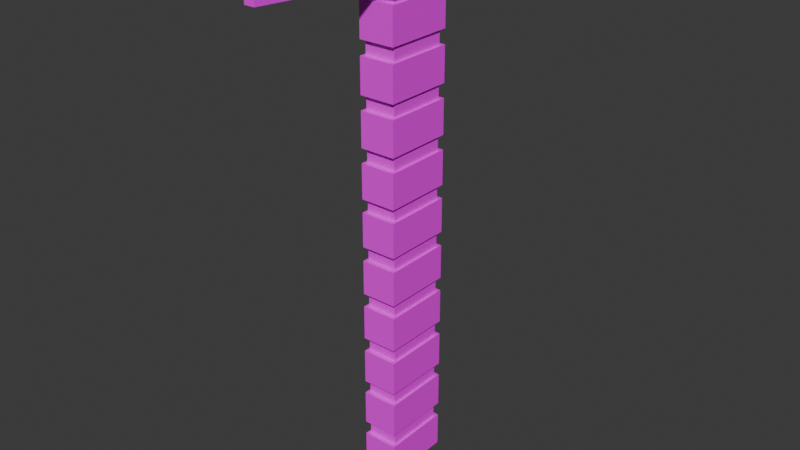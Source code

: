 # Source: diamondPickaxe.blend  (saved by Blender 5.0.119; exported with 4.5.12 LTS)
import bpy
from mathutils import Matrix  # noqa: F401  (used for matrix-valued properties, if any)

bpy.ops.wm.read_factory_settings(use_empty=True)
scene = bpy.context.scene
scene.name = 'Scene'

# ---- collections
col_collection = bpy.data.collections.new('Collection'); scene.collection.children.link(col_collection)

# ---- images (referenced by path relative to the original .blend; pixels are not part of the script)
import os
ASSET_DIR = os.environ.get("B2B_ASSET_DIR", "")  # directory of the original .blend (textures are referenced by path, not embedded)
HERE = os.path.dirname(os.path.abspath(__file__))  # packed textures are extracted next to this script under _unpacked/

def load_image(name, relpath, width, height, colorspace="sRGB"):
    """Load a texture the original file referenced (path relative to the .blend, or extracted next to this script)."""
    p = next((c for c in (os.path.join(HERE, relpath), os.path.join(ASSET_DIR, relpath)) if relpath and os.path.exists(c)), "")
    if p:
        img = bpy.data.images.load(p, check_existing=True)
        img.name = name
    else:  # same state as the original file: an image datablock whose file is absent (Cycles renders it pink)
        img = bpy.data.images.new(name, width, height)
        img.source = "FILE"
        img.filepath = "//" + (relpath or name)
    img.colorspace_settings.name = colorspace
    return img
img_amethystcolorpalette_png_002 = load_image('amethystColorPalette.png.002', 'amethystColorPalette.png', 1024, 1024, 'sRGB')

# ---- materials (node trees are filled in below, after node groups)
mat_material_024 = bpy.data.materials.new('Material.024')
mat_material_024.alpha_threshold = 0.0
mat_material_024.use_backface_culling_lightprobe_volume = False
mat_material_024.roughness = 0.5
mat_material_024.line_color = (0.0, 0.0, 0.0, 1.0)

# ---- material node trees
mat_material_024.use_nodes = True; mat_material_024.node_tree.nodes.clear()
_N = mat_material_024.node_tree.nodes; _L = mat_material_024.node_tree.links
n0 = _N.new('ShaderNodeOutputMaterial'); n0.name = 'Material Output'; n0.location = (200, 100)
n1 = _N.new('ShaderNodeBsdfPrincipled'); n1.name = 'Principled BSDF'; n1.location = (-200, 100)
n2 = _N.new('ShaderNodeTexImage'); n2.name = 'Image Texture'; n2.location = (-499, 80)
n2.image = img_amethystcolorpalette_png_002
_L.new(n1.outputs[0], n0.inputs[0])
_L.new(n2.outputs[0], n1.inputs[0])
n0.is_active_output = True

# ---- world
world_world = bpy.data.worlds.new('World'); scene.world = world_world
world_world.use_nodes = True; world_world.node_tree.nodes.clear()
_N = world_world.node_tree.nodes; _L = world_world.node_tree.links
n0 = _N.new('ShaderNodeOutputWorld'); n0.name = 'World Output'; n0.location = (200, 100)
n1 = _N.new('ShaderNodeBackground'); n1.name = 'Background'; n1.location = (-200, 100)
n1.inputs[0].default_value = (0.05088, 0.05088, 0.05088, 1.0)
_L.new(n1.outputs[0], n0.inputs[0])
n0.is_active_output = True
world_world.color = (0.05088, 0.05088, 0.05088)
world_world.sun_shadow_jitter_overblur = 0.0

# ---- meshes
me_cube = bpy.data.meshes.new('Cube')
me_cube.from_pydata([(1.0, 1.0, 0.7162), (1.0, 1.0, 0.01753), (1.0, -1.0, 0.7162), (1.0, -1.0, 0.01753), (-1.0, 1.0, 0.7162), (-1.0, 1.0, 0.01753), (-1.0, -1.0, 0.7162), (-1.0, -1.0, 0.01753)], [], [(0, 4, 6, 2), (3, 2, 6, 7), (7, 6, 4, 5), (5, 1, 3, 7), (1, 0, 2, 3), (5, 4, 0, 1)])
_uv = me_cube.uv_layers.new(name='UVMap')
_uv.uv.foreach_set('vector', [0.4565, 0.9269, 0.4565, 0.9269, 0.4565, 0.9269, 0.4565, 0.9269, 0.4565, 0.9269, 0.4565, 0.9269, 0.4565, 0.9269, 0.4565, 0.9269, 0.4565, 0.9269, 0.4565, 0.9269, 0.4565, 0.9269, 0.4565, 0.9269, 0.4565, 0.9269, 0.4565, 0.9269, 0.4565, 0.9269, 0.4565, 0.9269, 0.4565, 0.9269, 0.4565, 0.9269, 0.4565, 0.9269, 0.4565, 0.9269, 0.4565, 0.9269, 0.4565, 0.9269, 0.4565, 0.9269, 0.4565, 0.9269])
me_cube.materials.append(mat_material_024)
me_cube.use_mirror_vertex_groups = False
me_cube.update()
me_cube_001 = bpy.data.meshes.new('Cube.001')
me_cube_001.from_pydata([(1.0, 1.0, 0.7162), (1.0, 1.0, 0.01753), (1.0, -1.0, 0.7162), (1.0, -1.0, 0.01753), (-1.0, 1.0, 0.7162), (-1.0, 1.0, 0.01753), (-1.0, -1.0, 0.7162), (-1.0, -1.0, 0.01753)], [], [(0, 4, 6, 2), (3, 2, 6, 7), (7, 6, 4, 5), (5, 1, 3, 7), (1, 0, 2, 3), (5, 4, 0, 1)])
_uv = me_cube_001.uv_layers.new(name='UVMap')
_uv.uv.foreach_set('vector', [0.558, 0.6749, 0.558, 0.6749, 0.558, 0.6749, 0.558, 0.6749, 0.558, 0.6749, 0.558, 0.6749, 0.558, 0.6749, 0.558, 0.6749, 0.558, 0.6749, 0.558, 0.6749, 0.558, 0.6749, 0.558, 0.6749, 0.558, 0.6749, 0.558, 0.6749, 0.558, 0.6749, 0.558, 0.6749, 0.558, 0.6749, 0.558, 0.6749, 0.558, 0.6749, 0.558, 0.6749, 0.558, 0.6749, 0.558, 0.6749, 0.558, 0.6749, 0.558, 0.6749])
me_cube_001.materials.append(mat_material_024)
me_cube_001.use_mirror_vertex_groups = False
me_cube_001.update()
me_cube_003 = bpy.data.meshes.new('Cube.003')
me_cube_003.from_pydata([(1.0, 1.0, 0.7162), (1.0, 1.0, 0.01753), (1.0, -1.0, 0.7162), (1.0, -1.0, 0.01753), (-1.0, 1.0, 0.7162), (-1.0, 1.0, 0.01753), (-1.0, -1.0, 0.7162), (-1.0, -1.0, 0.01753)], [], [(0, 4, 6, 2), (3, 2, 6, 7), (7, 6, 4, 5), (5, 1, 3, 7), (1, 0, 2, 3), (5, 4, 0, 1)])
_uv = me_cube_003.uv_layers.new(name='UVMap')
_uv.uv.foreach_set('vector', [0.5812, 0.6755, 0.5812, 0.6755, 0.5812, 0.6755, 0.5812, 0.6755, 0.5812, 0.6755, 0.5812, 0.6755, 0.5812, 0.6755, 0.5812, 0.6755, 0.5812, 0.6755, 0.5812, 0.6755, 0.5812, 0.6755, 0.5812, 0.6755, 0.5812, 0.6755, 0.5812, 0.6755, 0.5812, 0.6755, 0.5812, 0.6755, 0.5812, 0.6755, 0.5812, 0.6755, 0.5812, 0.6755, 0.5812, 0.6755, 0.5812, 0.6755, 0.5812, 0.6755, 0.5812, 0.6755, 0.5812, 0.6755])
me_cube_003.materials.append(mat_material_024)
me_cube_003.use_mirror_vertex_groups = False
me_cube_003.update()
me_cube_004 = bpy.data.meshes.new('Cube.004')
me_cube_004.from_pydata([(1.0, 1.0, 0.7162), (1.0, 1.0, 0.01753), (1.0, -1.0, 0.7162), (1.0, -1.0, 0.01753), (-1.0, 1.0, 0.7162), (-1.0, 1.0, 0.01753), (-1.0, -1.0, 0.7162), (-1.0, -1.0, 0.01753)], [], [(0, 4, 6, 2), (3, 2, 6, 7), (7, 6, 4, 5), (5, 1, 3, 7), (1, 0, 2, 3), (5, 4, 0, 1)])
_uv = me_cube_004.uv_layers.new(name='UVMap')
_uv.uv.foreach_set('vector', [0.4565, 0.9269, 0.4565, 0.9269, 0.4565, 0.9269, 0.4565, 0.9269, 0.4565, 0.9269, 0.4565, 0.9269, 0.4565, 0.9269, 0.4565, 0.9269, 0.4565, 0.9269, 0.4565, 0.9269, 0.4565, 0.9269, 0.4565, 0.9269, 0.4565, 0.9269, 0.4565, 0.9269, 0.4565, 0.9269, 0.4565, 0.9269, 0.4565, 0.9269, 0.4565, 0.9269, 0.4565, 0.9269, 0.4565, 0.9269, 0.4565, 0.9269, 0.4565, 0.9269, 0.4565, 0.9269, 0.4565, 0.9269])
me_cube_004.materials.append(mat_material_024)
me_cube_004.use_mirror_vertex_groups = False
me_cube_004.update()
me_cube_005 = bpy.data.meshes.new('Cube.005')
me_cube_005.from_pydata([(1.0, 1.0, 0.7162), (1.0, 1.0, 0.01753), (1.0, -1.0, 0.7162), (1.0, -1.0, 0.01753), (-1.0, 1.0, 0.7162), (-1.0, 1.0, 0.01753), (-1.0, -1.0, 0.7162), (-1.0, -1.0, 0.01753)], [], [(0, 4, 6, 2), (3, 2, 6, 7), (7, 6, 4, 5), (5, 1, 3, 7), (1, 0, 2, 3), (5, 4, 0, 1)])
_uv = me_cube_005.uv_layers.new(name='UVMap')
_uv.uv.foreach_set('vector', [0.4565, 0.9269, 0.4565, 0.9269, 0.4565, 0.9269, 0.4565, 0.9269, 0.4565, 0.9269, 0.4565, 0.9269, 0.4565, 0.9269, 0.4565, 0.9269, 0.4565, 0.9269, 0.4565, 0.9269, 0.4565, 0.9269, 0.4565, 0.9269, 0.4565, 0.9269, 0.4565, 0.9269, 0.4565, 0.9269, 0.4565, 0.9269, 0.4565, 0.9269, 0.4565, 0.9269, 0.4565, 0.9269, 0.4565, 0.9269, 0.4565, 0.9269, 0.4565, 0.9269, 0.4565, 0.9269, 0.4565, 0.9269])
me_cube_005.materials.append(mat_material_024)
me_cube_005.use_mirror_vertex_groups = False
me_cube_005.update()
me_cube_006 = bpy.data.meshes.new('Cube.006')
me_cube_006.from_pydata([(1.0, 1.0, 0.7162), (1.0, 1.0, 0.01753), (1.0, -1.0, 0.7162), (1.0, -1.0, 0.01753), (-1.0, 1.0, 0.7162), (-1.0, 1.0, 0.01753), (-1.0, -1.0, 0.7162), (-1.0, -1.0, 0.01753)], [], [(0, 4, 6, 2), (3, 2, 6, 7), (7, 6, 4, 5), (5, 1, 3, 7), (1, 0, 2, 3), (5, 4, 0, 1)])
_uv = me_cube_006.uv_layers.new(name='UVMap')
_uv.uv.foreach_set('vector', [0.5812, 0.6755, 0.5812, 0.6755, 0.5812, 0.6755, 0.5812, 0.6755, 0.5812, 0.6755, 0.5812, 0.6755, 0.5812, 0.6755, 0.5812, 0.6755, 0.5812, 0.6755, 0.5812, 0.6755, 0.5812, 0.6755, 0.5812, 0.6755, 0.5812, 0.6755, 0.5812, 0.6755, 0.5812, 0.6755, 0.5812, 0.6755, 0.5812, 0.6755, 0.5812, 0.6755, 0.5812, 0.6755, 0.5812, 0.6755, 0.5812, 0.6755, 0.5812, 0.6755, 0.5812, 0.6755, 0.5812, 0.6755])
me_cube_006.materials.append(mat_material_024)
me_cube_006.use_mirror_vertex_groups = False
me_cube_006.update()
me_cube_007 = bpy.data.meshes.new('Cube.007')
me_cube_007.from_pydata([(1.0, 1.0, 0.7162), (1.0, 1.0, 0.01753), (1.0, -1.0, 0.7162), (1.0, -1.0, 0.01753), (-1.0, 1.0, 0.7162), (-1.0, 1.0, 0.01753), (-1.0, -1.0, 0.7162), (-1.0, -1.0, 0.01753)], [], [(0, 4, 6, 2), (3, 2, 6, 7), (7, 6, 4, 5), (5, 1, 3, 7), (1, 0, 2, 3), (5, 4, 0, 1)])
_uv = me_cube_007.uv_layers.new(name='UVMap')
_uv.uv.foreach_set('vector', [0.5812, 0.6755, 0.5812, 0.6755, 0.5812, 0.6755, 0.5812, 0.6755, 0.5812, 0.6755, 0.5812, 0.6755, 0.5812, 0.6755, 0.5812, 0.6755, 0.5812, 0.6755, 0.5812, 0.6755, 0.5812, 0.6755, 0.5812, 0.6755, 0.5812, 0.6755, 0.5812, 0.6755, 0.5812, 0.6755, 0.5812, 0.6755, 0.5812, 0.6755, 0.5812, 0.6755, 0.5812, 0.6755, 0.5812, 0.6755, 0.5812, 0.6755, 0.5812, 0.6755, 0.5812, 0.6755, 0.5812, 0.6755])
me_cube_007.materials.append(mat_material_024)
me_cube_007.use_mirror_vertex_groups = False
me_cube_007.update()
me_cube_008 = bpy.data.meshes.new('Cube.008')
me_cube_008.from_pydata([(1.0, 1.0, 0.7162), (1.0, 1.0, 0.01753), (1.0, -1.0, 0.7162), (1.0, -1.0, 0.01753), (-1.0, 1.0, 0.7162), (-1.0, 1.0, 0.01753), (-1.0, -1.0, 0.7162), (-1.0, -1.0, 0.01753)], [], [(0, 4, 6, 2), (3, 2, 6, 7), (7, 6, 4, 5), (5, 1, 3, 7), (1, 0, 2, 3), (5, 4, 0, 1)])
_uv = me_cube_008.uv_layers.new(name='UVMap')
_uv.uv.foreach_set('vector', [0.4565, 0.9269, 0.4565, 0.9269, 0.4565, 0.9269, 0.4565, 0.9269, 0.4565, 0.9269, 0.4565, 0.9269, 0.4565, 0.9269, 0.4565, 0.9269, 0.4565, 0.9269, 0.4565, 0.9269, 0.4565, 0.9269, 0.4565, 0.9269, 0.4565, 0.9269, 0.4565, 0.9269, 0.4565, 0.9269, 0.4565, 0.9269, 0.4565, 0.9269, 0.4565, 0.9269, 0.4565, 0.9269, 0.4565, 0.9269, 0.4565, 0.9269, 0.4565, 0.9269, 0.4565, 0.9269, 0.4565, 0.9269])
me_cube_008.materials.append(mat_material_024)
me_cube_008.use_mirror_vertex_groups = False
me_cube_008.update()
me_cube_009 = bpy.data.meshes.new('Cube.009')
me_cube_009.from_pydata([(1.0, 1.0, 0.7162), (1.0, 1.0, 0.01753), (1.0, -1.0, 0.7162), (1.0, -1.0, 0.01753), (-1.0, 1.0, 0.7162), (-1.0, 1.0, 0.01753), (-1.0, -1.0, 0.7162), (-1.0, -1.0, 0.01753)], [], [(0, 4, 6, 2), (3, 2, 6, 7), (7, 6, 4, 5), (5, 1, 3, 7), (1, 0, 2, 3), (5, 4, 0, 1)])
_uv = me_cube_009.uv_layers.new(name='UVMap')
_uv.uv.foreach_set('vector', [0.4565, 0.9269, 0.4565, 0.9269, 0.4565, 0.9269, 0.4565, 0.9269, 0.4565, 0.9269, 0.4565, 0.9269, 0.4565, 0.9269, 0.4565, 0.9269, 0.4565, 0.9269, 0.4565, 0.9269, 0.4565, 0.9269, 0.4565, 0.9269, 0.4565, 0.9269, 0.4565, 0.9269, 0.4565, 0.9269, 0.4565, 0.9269, 0.4565, 0.9269, 0.4565, 0.9269, 0.4565, 0.9269, 0.4565, 0.9269, 0.4565, 0.9269, 0.4565, 0.9269, 0.4565, 0.9269, 0.4565, 0.9269])
me_cube_009.materials.append(mat_material_024)
me_cube_009.use_mirror_vertex_groups = False
me_cube_009.update()
me_cube_010 = bpy.data.meshes.new('Cube.010')
me_cube_010.from_pydata([(1.0, 1.0, 0.7162), (1.0, 1.0, 0.01753), (1.0, -1.0, 0.7162), (1.0, -1.0, 0.01753), (-1.0, 1.0, 0.7162), (-1.0, 1.0, 0.01753), (-1.0, -1.0, 0.7162), (-1.0, -1.0, 0.01753)], [], [(0, 4, 6, 2), (3, 2, 6, 7), (7, 6, 4, 5), (5, 1, 3, 7), (1, 0, 2, 3), (5, 4, 0, 1)])
_uv = me_cube_010.uv_layers.new(name='UVMap')
_uv.uv.foreach_set('vector', [0.5812, 0.6755, 0.5812, 0.6755, 0.5812, 0.6755, 0.5812, 0.6755, 0.5812, 0.6755, 0.5812, 0.6755, 0.5812, 0.6755, 0.5812, 0.6755, 0.5812, 0.6755, 0.5812, 0.6755, 0.5812, 0.6755, 0.5812, 0.6755, 0.5812, 0.6755, 0.5812, 0.6755, 0.5812, 0.6755, 0.5812, 0.6755, 0.5812, 0.6755, 0.5812, 0.6755, 0.5812, 0.6755, 0.5812, 0.6755, 0.5812, 0.6755, 0.5812, 0.6755, 0.5812, 0.6755, 0.5812, 0.6755])
me_cube_010.materials.append(mat_material_024)
me_cube_010.use_mirror_vertex_groups = False
me_cube_010.update()
me_cube_011 = bpy.data.meshes.new('Cube.011')
me_cube_011.from_pydata([(1.0, 1.0, 0.7162), (1.0, 1.0, 0.01753), (1.0, -1.0, 0.7162), (1.0, -1.0, 0.01753), (-1.0, 1.0, 0.7162), (-1.0, 1.0, 0.01753), (-1.0, -1.0, 0.7162), (-1.0, -1.0, 0.01753)], [], [(0, 4, 6, 2), (3, 2, 6, 7), (7, 6, 4, 5), (5, 1, 3, 7), (1, 0, 2, 3), (5, 4, 0, 1)])
_uv = me_cube_011.uv_layers.new(name='UVMap')
_uv.uv.foreach_set('vector', [0.5812, 0.6755, 0.5812, 0.6755, 0.5812, 0.6755, 0.5812, 0.6755, 0.5812, 0.6755, 0.5812, 0.6755, 0.5812, 0.6755, 0.5812, 0.6755, 0.5812, 0.6755, 0.5812, 0.6755, 0.5812, 0.6755, 0.5812, 0.6755, 0.5812, 0.6755, 0.5812, 0.6755, 0.5812, 0.6755, 0.5812, 0.6755, 0.5812, 0.6755, 0.5812, 0.6755, 0.5812, 0.6755, 0.5812, 0.6755, 0.5812, 0.6755, 0.5812, 0.6755, 0.5812, 0.6755, 0.5812, 0.6755])
me_cube_011.materials.append(mat_material_024)
me_cube_011.use_mirror_vertex_groups = False
me_cube_011.update()
me_cube_012 = bpy.data.meshes.new('Cube.012')
me_cube_012.from_pydata([(1.0, 1.0, 0.7162), (1.0, 1.0, 0.01753), (1.0, -1.0, 0.7162), (1.0, -1.0, 0.01753), (-1.0, 1.0, 0.7162), (-1.0, 1.0, 0.01753), (-1.0, -1.0, 0.7162), (-1.0, -1.0, 0.01753)], [], [(0, 4, 6, 2), (3, 2, 6, 7), (7, 6, 4, 5), (5, 1, 3, 7), (1, 0, 2, 3), (5, 4, 0, 1)])
_uv = me_cube_012.uv_layers.new(name='UVMap')
_uv.uv.foreach_set('vector', [0.4565, 0.9269, 0.4565, 0.9269, 0.4565, 0.9269, 0.4565, 0.9269, 0.4565, 0.9269, 0.4565, 0.9269, 0.4565, 0.9269, 0.4565, 0.9269, 0.4565, 0.9269, 0.4565, 0.9269, 0.4565, 0.9269, 0.4565, 0.9269, 0.4565, 0.9269, 0.4565, 0.9269, 0.4565, 0.9269, 0.4565, 0.9269, 0.4565, 0.9269, 0.4565, 0.9269, 0.4565, 0.9269, 0.4565, 0.9269, 0.4565, 0.9269, 0.4565, 0.9269, 0.4565, 0.9269, 0.4565, 0.9269])
me_cube_012.materials.append(mat_material_024)
me_cube_012.use_mirror_vertex_groups = False
me_cube_012.update()
me_cube_013 = bpy.data.meshes.new('Cube.013')
me_cube_013.from_pydata([(1.0, 1.0, 0.7162), (1.0, 1.0, 0.01753), (1.0, -1.0, 0.7162), (1.0, -1.0, 0.01753), (-1.0, 1.0, 0.7162), (-1.0, 1.0, 0.01753), (-1.0, -1.0, 0.7162), (-1.0, -1.0, 0.01753)], [], [(0, 4, 6, 2), (3, 2, 6, 7), (7, 6, 4, 5), (5, 1, 3, 7), (1, 0, 2, 3), (5, 4, 0, 1)])
_uv = me_cube_013.uv_layers.new(name='UVMap')
_uv.uv.foreach_set('vector', [0.4565, 0.9269, 0.4565, 0.9269, 0.4565, 0.9269, 0.4565, 0.9269, 0.4565, 0.9269, 0.4565, 0.9269, 0.4565, 0.9269, 0.4565, 0.9269, 0.4565, 0.9269, 0.4565, 0.9269, 0.4565, 0.9269, 0.4565, 0.9269, 0.4565, 0.9269, 0.4565, 0.9269, 0.4565, 0.9269, 0.4565, 0.9269, 0.4565, 0.9269, 0.4565, 0.9269, 0.4565, 0.9269, 0.4565, 0.9269, 0.4565, 0.9269, 0.4565, 0.9269, 0.4565, 0.9269, 0.4565, 0.9269])
me_cube_013.materials.append(mat_material_024)
me_cube_013.use_mirror_vertex_groups = False
me_cube_013.update()
me_cube_014 = bpy.data.meshes.new('Cube.014')
me_cube_014.from_pydata([(1.0, 1.0, 0.7162), (1.0, 1.0, 0.01753), (1.0, -1.0, 0.7162), (1.0, -1.0, 0.01753), (-1.0, 1.0, 0.7162), (-1.0, 1.0, 0.01753), (-1.0, -1.0, 0.7162), (-1.0, -1.0, 0.01753)], [], [(0, 4, 6, 2), (3, 2, 6, 7), (7, 6, 4, 5), (5, 1, 3, 7), (1, 0, 2, 3), (5, 4, 0, 1)])
_uv = me_cube_014.uv_layers.new(name='UVMap')
_uv.uv.foreach_set('vector', [0.5812, 0.6755, 0.5812, 0.6755, 0.5812, 0.6755, 0.5812, 0.6755, 0.5812, 0.6755, 0.5812, 0.6755, 0.5812, 0.6755, 0.5812, 0.6755, 0.5812, 0.6755, 0.5812, 0.6755, 0.5812, 0.6755, 0.5812, 0.6755, 0.5812, 0.6755, 0.5812, 0.6755, 0.5812, 0.6755, 0.5812, 0.6755, 0.5812, 0.6755, 0.5812, 0.6755, 0.5812, 0.6755, 0.5812, 0.6755, 0.5812, 0.6755, 0.5812, 0.6755, 0.5812, 0.6755, 0.5812, 0.6755])
me_cube_014.materials.append(mat_material_024)
me_cube_014.use_mirror_vertex_groups = False
me_cube_014.update()
me_cube_015 = bpy.data.meshes.new('Cube.015')
me_cube_015.from_pydata([(1.0, 1.0, 0.7162), (1.0, 1.0, 0.01753), (1.0, -1.0, 0.7162), (1.0, -1.0, 0.01753), (-1.0, 1.0, 0.7162), (-1.0, 1.0, 0.01753), (-1.0, -1.0, 0.7162), (-1.0, -1.0, 0.01753)], [], [(0, 4, 6, 2), (3, 2, 6, 7), (7, 6, 4, 5), (5, 1, 3, 7), (1, 0, 2, 3), (5, 4, 0, 1)])
_uv = me_cube_015.uv_layers.new(name='UVMap')
_uv.uv.foreach_set('vector', [0.5812, 0.6755, 0.5812, 0.6755, 0.5812, 0.6755, 0.5812, 0.6755, 0.5812, 0.6755, 0.5812, 0.6755, 0.5812, 0.6755, 0.5812, 0.6755, 0.5812, 0.6755, 0.5812, 0.6755, 0.5812, 0.6755, 0.5812, 0.6755, 0.5812, 0.6755, 0.5812, 0.6755, 0.5812, 0.6755, 0.5812, 0.6755, 0.5812, 0.6755, 0.5812, 0.6755, 0.5812, 0.6755, 0.5812, 0.6755, 0.5812, 0.6755, 0.5812, 0.6755, 0.5812, 0.6755, 0.5812, 0.6755])
me_cube_015.materials.append(mat_material_024)
me_cube_015.use_mirror_vertex_groups = False
me_cube_015.update()
me_cube_016 = bpy.data.meshes.new('Cube.016')
me_cube_016.from_pydata([(1.0, 1.0, 0.7162), (1.0, 1.0, 0.01753), (1.0, -1.0, 0.7162), (1.0, -1.0, 0.01753), (-1.0, 1.0, 0.7162), (-1.0, 1.0, 0.01753), (-1.0, -1.0, 0.7162), (-1.0, -1.0, 0.01753)], [], [(0, 4, 6, 2), (3, 2, 6, 7), (7, 6, 4, 5), (5, 1, 3, 7), (1, 0, 2, 3), (5, 4, 0, 1)])
_uv = me_cube_016.uv_layers.new(name='UVMap')
_uv.uv.foreach_set('vector', [0.4565, 0.9269, 0.4565, 0.9269, 0.4565, 0.9269, 0.4565, 0.9269, 0.4565, 0.9269, 0.4565, 0.9269, 0.4565, 0.9269, 0.4565, 0.9269, 0.4565, 0.9269, 0.4565, 0.9269, 0.4565, 0.9269, 0.4565, 0.9269, 0.4565, 0.9269, 0.4565, 0.9269, 0.4565, 0.9269, 0.4565, 0.9269, 0.4565, 0.9269, 0.4565, 0.9269, 0.4565, 0.9269, 0.4565, 0.9269, 0.4565, 0.9269, 0.4565, 0.9269, 0.4565, 0.9269, 0.4565, 0.9269])
me_cube_016.materials.append(mat_material_024)
me_cube_016.use_mirror_vertex_groups = False
me_cube_016.update()
me_cube_018 = bpy.data.meshes.new('Cube.018')
me_cube_018.from_pydata([(1.0, 1.0, 0.7162), (1.0, 1.0, 0.01753), (1.0, -1.0, 0.7162), (1.0, -1.0, 0.01753), (-1.0, 1.0, 0.7162), (-1.0, 1.0, 0.01753), (-1.0, -1.0, 0.7162), (-1.0, -1.0, 0.01753)], [], [(0, 4, 6, 2), (3, 2, 6, 7), (7, 6, 4, 5), (5, 1, 3, 7), (1, 0, 2, 3), (5, 4, 0, 1)])
_uv = me_cube_018.uv_layers.new(name='UVMap')
_uv.uv.foreach_set('vector', [0.4565, 0.9269, 0.4565, 0.9269, 0.4565, 0.9269, 0.4565, 0.9269, 0.4565, 0.9269, 0.4565, 0.9269, 0.4565, 0.9269, 0.4565, 0.9269, 0.4565, 0.9269, 0.4565, 0.9269, 0.4565, 0.9269, 0.4565, 0.9269, 0.4565, 0.9269, 0.4565, 0.9269, 0.4565, 0.9269, 0.4565, 0.9269, 0.4565, 0.9269, 0.4565, 0.9269, 0.4565, 0.9269, 0.4565, 0.9269, 0.4565, 0.9269, 0.4565, 0.9269, 0.4565, 0.9269, 0.4565, 0.9269])
me_cube_018.materials.append(mat_material_024)
me_cube_018.use_mirror_vertex_groups = False
me_cube_018.update()
me_cube_020 = bpy.data.meshes.new('Cube.020')
me_cube_020.from_pydata([(1.0, 1.0, 0.7162), (1.0, 1.0, 0.01753), (1.0, -1.0, 0.7162), (1.0, -1.0, 0.01753), (-1.0, 1.0, 0.7162), (-1.0, 1.0, 0.01753), (-1.0, -1.0, 0.7162), (-1.0, -1.0, 0.01753)], [], [(0, 4, 6, 2), (3, 2, 6, 7), (7, 6, 4, 5), (5, 1, 3, 7), (1, 0, 2, 3), (5, 4, 0, 1)])
_uv = me_cube_020.uv_layers.new(name='UVMap')
_uv.uv.foreach_set('vector', [0.5812, 0.6755, 0.5812, 0.6755, 0.5812, 0.6755, 0.5812, 0.6755, 0.5812, 0.6755, 0.5812, 0.6755, 0.5812, 0.6755, 0.5812, 0.6755, 0.5812, 0.6755, 0.5812, 0.6755, 0.5812, 0.6755, 0.5812, 0.6755, 0.5812, 0.6755, 0.5812, 0.6755, 0.5812, 0.6755, 0.5812, 0.6755, 0.5812, 0.6755, 0.5812, 0.6755, 0.5812, 0.6755, 0.5812, 0.6755, 0.5812, 0.6755, 0.5812, 0.6755, 0.5812, 0.6755, 0.5812, 0.6755])
me_cube_020.materials.append(mat_material_024)
me_cube_020.use_mirror_vertex_groups = False
me_cube_020.update()
me_cube_021 = bpy.data.meshes.new('Cube.021')
me_cube_021.from_pydata([(1.0, 1.0, 0.7162), (1.0, 1.0, 0.01753), (1.0, -1.0, 0.7162), (1.0, -1.0, 0.01753), (-1.0, 1.0, 0.7162), (-1.0, 1.0, 0.01753), (-1.0, -1.0, 0.7162), (-1.0, -1.0, 0.01753)], [], [(0, 4, 6, 2), (3, 2, 6, 7), (7, 6, 4, 5), (5, 1, 3, 7), (1, 0, 2, 3), (5, 4, 0, 1)])
_uv = me_cube_021.uv_layers.new(name='UVMap')
_uv.uv.foreach_set('vector', [0.5812, 0.6755, 0.5812, 0.6755, 0.5812, 0.6755, 0.5812, 0.6755, 0.5812, 0.6755, 0.5812, 0.6755, 0.5812, 0.6755, 0.5812, 0.6755, 0.5812, 0.6755, 0.5812, 0.6755, 0.5812, 0.6755, 0.5812, 0.6755, 0.5812, 0.6755, 0.5812, 0.6755, 0.5812, 0.6755, 0.5812, 0.6755, 0.5812, 0.6755, 0.5812, 0.6755, 0.5812, 0.6755, 0.5812, 0.6755, 0.5812, 0.6755, 0.5812, 0.6755, 0.5812, 0.6755, 0.5812, 0.6755])
me_cube_021.materials.append(mat_material_024)
me_cube_021.use_mirror_vertex_groups = False
me_cube_021.update()
me_cube_022 = bpy.data.meshes.new('Cube.022')
me_cube_022.from_pydata([(1.0, 1.0, 0.7162), (1.0, 1.0, 0.01753), (1.0, -1.0, 0.7162), (1.0, -1.0, 0.01753), (-1.0, 1.0, 0.7162), (-1.0, 1.0, 0.01753), (-1.0, -1.0, 0.7162), (-1.0, -1.0, 0.01753)], [], [(0, 4, 6, 2), (3, 2, 6, 7), (7, 6, 4, 5), (5, 1, 3, 7), (1, 0, 2, 3), (5, 4, 0, 1)])
_uv = me_cube_022.uv_layers.new(name='UVMap')
_uv.uv.foreach_set('vector', [0.4565, 0.9269, 0.4565, 0.9269, 0.4565, 0.9269, 0.4565, 0.9269, 0.4565, 0.9269, 0.4565, 0.9269, 0.4565, 0.9269, 0.4565, 0.9269, 0.4565, 0.9269, 0.4565, 0.9269, 0.4565, 0.9269, 0.4565, 0.9269, 0.4565, 0.9269, 0.4565, 0.9269, 0.4565, 0.9269, 0.4565, 0.9269, 0.4565, 0.9269, 0.4565, 0.9269, 0.4565, 0.9269, 0.4565, 0.9269, 0.4565, 0.9269, 0.4565, 0.9269, 0.4565, 0.9269, 0.4565, 0.9269])
me_cube_022.materials.append(mat_material_024)
me_cube_022.use_mirror_vertex_groups = False
me_cube_022.update()
me_cube_024 = bpy.data.meshes.new('Cube.024')
me_cube_024.from_pydata([(0.8447, 1.0, 0.5609), (0.8447, 1.0, 0.1728), (0.5496, -1.227, 0.5695), (0.5496, -1.227, 0.1642), (-0.8447, 1.0, 0.5609), (-0.8447, 1.0, 0.1728), (-0.5496, -1.227, 0.5695), (-0.5496, -1.227, 0.1642), (-1.0, -1.0, 0.01753), (-1.0, -1.0, 0.7162), (1.0, -1.0, 0.7162), (1.0, -1.0, 0.01753), (-0.2157, -4.232, 0.2874), (-0.2157, -4.232, 0.4464), (0.2157, -4.232, 0.4464), (0.2157, -4.232, 0.2874), (1.0, 1.0, 0.01753), (-1.0, 1.0, 0.01753), (1.0, 1.0, 0.7162), (-1.0, 1.0, 0.7162), (1.38, 4.034, 0.1153), (-1.38, 4.034, 0.1153), (1.38, 4.034, 0.3974), (-1.38, 4.034, 0.3974), (-0.8103, 1.453, 0.5365), (-0.8103, 1.453, 0.1643), (0.8103, 1.453, 0.1643), (0.8103, 1.453, 0.5365)], [], [(18, 19, 9, 10), (7, 3, 15, 12), (8, 9, 19, 17), (17, 16, 11, 8), (16, 18, 10, 11), (25, 24, 23, 21), (7, 6, 9, 8), (2, 3, 11, 10), (6, 2, 10, 9), (3, 7, 8, 11), (15, 14, 13, 12), (3, 2, 14, 15), (2, 6, 13, 14), (6, 7, 12, 13), (5, 1, 16, 17), (1, 0, 18, 16), (4, 5, 17, 19), (0, 4, 19, 18), (21, 23, 22, 20), (26, 25, 21, 20), (24, 27, 22, 23), (27, 26, 20, 22), (0, 1, 26, 27), (4, 0, 27, 24), (1, 5, 25, 26), (5, 4, 24, 25)])
_uv = me_cube_024.uv_layers.new(name='UVMap')
_uv.uv.foreach_set('vector', [0.1953, 0.8125, 0.1953, 0.8125, 0.1953, 0.8125, 0.1953, 0.8125, 0.1953, 0.8125, 0.1953, 0.8125, 0.1953, 0.8125, 0.1953, 0.8125, 0.1953, 0.8125, 0.1953, 0.8125, 0.1953, 0.8125, 0.1953, 0.8125, 0.1953, 0.8125, 0.1953, 0.8125, 0.1953, 0.8125, 0.1953, 0.8125, 0.1953, 0.8125, 0.1953, 0.8125, 0.1953, 0.8125, 0.1953, 0.8125, 0.1953, 0.8125, 0.1953, 0.8125, 0.1953, 0.8125, 0.1953, 0.8125, 0.1953, 0.8125, 0.1953, 0.8125, 0.1953, 0.8125, 0.1953, 0.8125, 0.1953, 0.8125, 0.1953, 0.8125, 0.1953, 0.8125, 0.1953, 0.8125, 0.1953, 0.8125, 0.1953, 0.8125, 0.1953, 0.8125, 0.1953, 0.8125, 0.1953, 0.8125, 0.1953, 0.8125, 0.1953, 0.8125, 0.1953, 0.8125, 0.1953, 0.8125, 0.1953, 0.8125, 0.1953, 0.8125, 0.1953, 0.8125, 0.1953, 0.8125, 0.1953, 0.8125, 0.1953, 0.8125, 0.1953, 0.8125, 0.1953, 0.8125, 0.1953, 0.8125, 0.1953, 0.8125, 0.1953, 0.8125, 0.1953, 0.8125, 0.1953, 0.8125, 0.1953, 0.8125, 0.1953, 0.8125, 0.1953, 0.8125, 0.1953, 0.8125, 0.1953, 0.8125, 0.1953, 0.8125, 0.1953, 0.8125, 0.1953, 0.8125, 0.1953, 0.8125, 0.1953, 0.8125, 0.1953, 0.8125, 0.1953, 0.8125, 0.1953, 0.8125, 0.1953, 0.8125, 0.1953, 0.8125, 0.1953, 0.8125, 0.1953, 0.8125, 0.1953, 0.8125, 0.1953, 0.8125, 0.1953, 0.8125, 0.1953, 0.8125, 0.1953, 0.8125, 0.1953, 0.8125, 0.1953, 0.8125, 0.1953, 0.8125, 0.1953, 0.8125, 0.1953, 0.8125, 0.1953, 0.8125, 0.1953, 0.8125, 0.1953, 0.8125, 0.1953, 0.8125, 0.1953, 0.8125, 0.1953, 0.8125, 0.1953, 0.8125, 0.1953, 0.8125, 0.1953, 0.8125, 0.1953, 0.8125, 0.1953, 0.8125, 0.1953, 0.8125, 0.1953, 0.8125, 0.1953, 0.8125, 0.1953, 0.8125, 0.1953, 0.8125, 0.1953, 0.8125, 0.1953, 0.8125, 0.1953, 0.8125, 0.1953, 0.8125, 0.1953, 0.8125, 0.1953, 0.8125, 0.1953, 0.8125])
me_cube_024.materials.append(mat_material_024)
me_cube_024.use_mirror_vertex_groups = False
me_cube_024.update()

# ---- objects
ob_cube = bpy.data.objects.new('Cube', me_cube)
ob_cube_001 = bpy.data.objects.new('Cube.001', me_cube_001)
ob_cube_002 = bpy.data.objects.new('Cube.002', me_cube_003)
ob_cube_003 = bpy.data.objects.new('Cube.003', me_cube_004)
ob_cube_004 = bpy.data.objects.new('Cube.004', me_cube_005)
ob_cube_005 = bpy.data.objects.new('Cube.005', me_cube_006)
ob_cube_006 = bpy.data.objects.new('Cube.006', me_cube_007)
ob_cube_007 = bpy.data.objects.new('Cube.007', me_cube_008)
ob_cube_009 = bpy.data.objects.new('Cube.009', me_cube_009)
ob_cube_010 = bpy.data.objects.new('Cube.010', me_cube_010)
ob_cube_011 = bpy.data.objects.new('Cube.011', me_cube_011)
ob_cube_012 = bpy.data.objects.new('Cube.012', me_cube_012)
ob_cube_013 = bpy.data.objects.new('Cube.013', me_cube_013)
ob_cube_014 = bpy.data.objects.new('Cube.014', me_cube_014)
ob_cube_015 = bpy.data.objects.new('Cube.015', me_cube_015)
ob_cube_016 = bpy.data.objects.new('Cube.016', me_cube_016)
ob_cube_017 = bpy.data.objects.new('Cube.017', me_cube_018)
ob_cube_018 = bpy.data.objects.new('Cube.018', me_cube_020)
ob_cube_019 = bpy.data.objects.new('Cube.019', me_cube_021)
ob_cube_020 = bpy.data.objects.new('Cube.020', me_cube_022)
ob_cube_008 = bpy.data.objects.new('Cube.008', me_cube_024)

# ---- transforms, parenting, visibility, modifiers, constraints
ob_cube.location = (0.0, 0.0, 0.7111)
ob_cube.scale = (0.3117, 0.5997, 0.4149)
ob_cube.lock_rotations_4d = False
ob_cube.empty_display_type = 'ARROWS'
ob_cube.lineart.crease_threshold = 0.0
ob_cube_001.location = (0.0, 0.0, 0.007851)
ob_cube_001.scale = (0.3588, 0.6905, 0.9966)
ob_cube_001.lock_rotations_4d = False
ob_cube_001.empty_display_type = 'ARROWS'
ob_cube_001.lineart.crease_threshold = 0.0
ob_cube_002.location = (0.0, 0.0, 0.988)
ob_cube_002.scale = (0.3588, 0.6905, 0.9966)
ob_cube_002.lock_rotations_4d = False
ob_cube_002.empty_display_type = 'ARROWS'
ob_cube_002.lineart.crease_threshold = 0.0
ob_cube_003.location = (0.0, 0.0, 1.691)
ob_cube_003.scale = (0.3117, 0.5997, 0.4149)
ob_cube_003.lock_rotations_4d = False
ob_cube_003.empty_display_type = 'ARROWS'
ob_cube_003.lineart.crease_threshold = 0.0
ob_cube_004.location = (0.0, 0.0, 3.631)
ob_cube_004.scale = (0.3117, 0.5997, 0.4149)
ob_cube_004.lock_rotations_4d = False
ob_cube_004.empty_display_type = 'ARROWS'
ob_cube_004.lineart.crease_threshold = 0.0
ob_cube_005.location = (0.0, 0.0, 2.928)
ob_cube_005.scale = (0.3588, 0.6905, 0.9966)
ob_cube_005.lock_rotations_4d = False
ob_cube_005.empty_display_type = 'ARROWS'
ob_cube_005.lineart.crease_threshold = 0.0
ob_cube_006.location = (0.0, 0.0, 1.948)
ob_cube_006.scale = (0.3588, 0.6905, 0.9966)
ob_cube_006.lock_rotations_4d = False
ob_cube_006.empty_display_type = 'ARROWS'
ob_cube_006.lineart.crease_threshold = 0.0
ob_cube_007.location = (0.0, 0.0, 2.651)
ob_cube_007.scale = (0.3117, 0.5997, 0.4149)
ob_cube_007.lock_rotations_4d = False
ob_cube_007.empty_display_type = 'ARROWS'
ob_cube_007.lineart.crease_threshold = 0.0
ob_cube_009.location = (0.0, 0.0, 6.541)
ob_cube_009.scale = (0.3117, 0.5997, 0.4149)
ob_cube_009.lock_rotations_4d = False
ob_cube_009.empty_display_type = 'ARROWS'
ob_cube_009.lineart.crease_threshold = 0.0
ob_cube_010.location = (0.0, 0.0, 5.837)
ob_cube_010.scale = (0.3588, 0.6905, 0.9966)
ob_cube_010.lock_rotations_4d = False
ob_cube_010.empty_display_type = 'ARROWS'
ob_cube_010.lineart.crease_threshold = 0.0
ob_cube_011.location = (0.0, 0.0, 6.818)
ob_cube_011.scale = (0.3588, 0.6905, 0.9966)
ob_cube_011.lock_rotations_4d = False
ob_cube_011.empty_display_type = 'ARROWS'
ob_cube_011.lineart.crease_threshold = 0.0
ob_cube_012.location = (0.0, 0.0, 7.521)
ob_cube_012.scale = (0.3117, 0.5997, 0.4149)
ob_cube_012.lock_rotations_4d = False
ob_cube_012.empty_display_type = 'ARROWS'
ob_cube_012.lineart.crease_threshold = 0.0
ob_cube_013.location = (0.0, 0.0, 5.581)
ob_cube_013.scale = (0.3117, 0.5997, 0.4149)
ob_cube_013.lock_rotations_4d = False
ob_cube_013.empty_display_type = 'ARROWS'
ob_cube_013.lineart.crease_threshold = 0.0
ob_cube_014.location = (0.0, 0.0, 4.878)
ob_cube_014.scale = (0.3588, 0.6905, 0.9966)
ob_cube_014.lock_rotations_4d = False
ob_cube_014.empty_display_type = 'ARROWS'
ob_cube_014.lineart.crease_threshold = 0.0
ob_cube_015.location = (0.0, 0.0, 3.897)
ob_cube_015.scale = (0.3588, 0.6905, 0.9966)
ob_cube_015.lock_rotations_4d = False
ob_cube_015.empty_display_type = 'ARROWS'
ob_cube_015.lineart.crease_threshold = 0.0
ob_cube_016.location = (0.0, 0.0, 4.601)
ob_cube_016.scale = (0.3117, 0.5997, 0.4149)
ob_cube_016.lock_rotations_4d = False
ob_cube_016.empty_display_type = 'ARROWS'
ob_cube_016.lineart.crease_threshold = 0.0
ob_cube_017.location = (0.0, 0.0, 9.475)
ob_cube_017.scale = (0.3117, 0.5997, 0.4149)
ob_cube_017.lock_rotations_4d = False
ob_cube_017.empty_display_type = 'ARROWS'
ob_cube_017.lineart.crease_threshold = 0.0
ob_cube_018.location = (0.0, 0.0, 8.771)
ob_cube_018.scale = (0.3588, 0.6905, 0.9966)
ob_cube_018.lock_rotations_4d = False
ob_cube_018.empty_display_type = 'ARROWS'
ob_cube_018.lineart.crease_threshold = 0.0
ob_cube_019.location = (0.0, 0.0, 7.791)
ob_cube_019.scale = (0.3588, 0.6905, 0.9966)
ob_cube_019.lock_rotations_4d = False
ob_cube_019.empty_display_type = 'ARROWS'
ob_cube_019.lineart.crease_threshold = 0.0
ob_cube_020.location = (0.0, 0.0, 8.494)
ob_cube_020.scale = (0.3117, 0.5997, 0.4149)
ob_cube_020.lock_rotations_4d = False
ob_cube_020.empty_display_type = 'ARROWS'
ob_cube_020.lineart.crease_threshold = 0.0
ob_cube_008.location = (0.0, 0.0, 9.729)
ob_cube_008.scale = (0.4795, 0.8053, 0.9634)
ob_cube_008.lock_rotations_4d = False
ob_cube_008.empty_display_type = 'ARROWS'
ob_cube_008.lineart.crease_threshold = 0.0

# ---- collection membership
col_collection.objects.link(ob_cube)
col_collection.objects.link(ob_cube_001)
col_collection.objects.link(ob_cube_002)
col_collection.objects.link(ob_cube_003)
col_collection.objects.link(ob_cube_004)
col_collection.objects.link(ob_cube_005)
col_collection.objects.link(ob_cube_006)
col_collection.objects.link(ob_cube_007)
col_collection.objects.link(ob_cube_009)
col_collection.objects.link(ob_cube_010)
col_collection.objects.link(ob_cube_011)
col_collection.objects.link(ob_cube_012)
col_collection.objects.link(ob_cube_013)
col_collection.objects.link(ob_cube_014)
col_collection.objects.link(ob_cube_015)
col_collection.objects.link(ob_cube_016)
col_collection.objects.link(ob_cube_017)
col_collection.objects.link(ob_cube_018)
col_collection.objects.link(ob_cube_019)
col_collection.objects.link(ob_cube_020)
col_collection.objects.link(ob_cube_008)

# ---- scene / render settings (as saved in the file)
scene.frame_start = 1; scene.frame_end = 250; scene.frame_set(0)
scene.render.engine = 'BLENDER_EEVEE_NEXT'
scene.render.bake_bias = 0.0
scene.render.bake_samples = 0
scene.cycles.sampling_pattern = 'TABULATED_SOBOL'
scene.eevee.use_volume_custom_range = False
bpy.context.view_layer.update()

# ---- added for rendering (the .blend has no active camera and no usable light): camera, sun
cam_auto = bpy.data.cameras.new('AutoCamera')
cam_auto.lens = 50.0
cam_auto.sensor_width = 36.0
cam_auto.clip_end = 1000.0
ob_auto_camera = bpy.data.objects.new('AutoCamera', cam_auto)
scene.collection.objects.link(ob_auto_camera)
ob_auto_camera.location = (11.4848, -13.8616, 14.4099)
ob_auto_camera.rotation_euler = (1.09748, -7.21219e-08, 0.694738)
scene.camera = ob_auto_camera
light_auto_sun = bpy.data.lights.new('AutoSun', 'SUN')
light_auto_sun.energy = 3.0
light_auto_sun.angle = 0.0523599
ob_auto_sun = bpy.data.objects.new('AutoSun', light_auto_sun)
scene.collection.objects.link(ob_auto_sun)
ob_auto_sun.rotation_euler = (0.872665, 0.174533, 0.523599)
bpy.context.view_layer.update()
